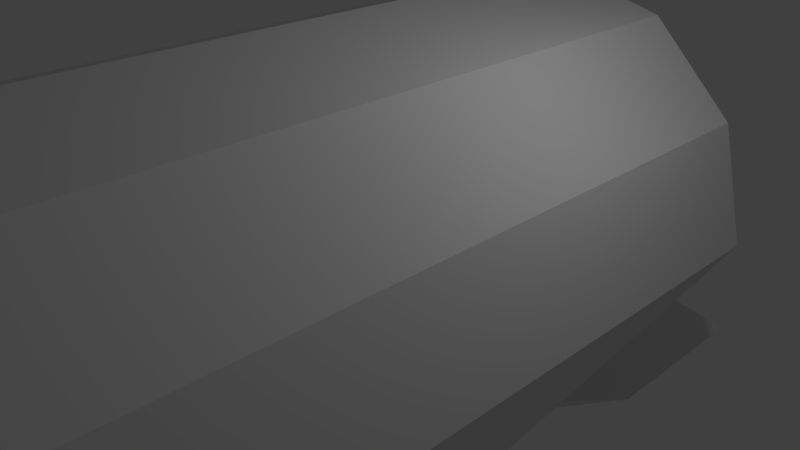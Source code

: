 # Source: Looping_4.blend  (saved by Blender 2.69.0; exported with 4.5.12 LTS)
import bpy
from mathutils import Matrix  # noqa: F401  (used for matrix-valued properties, if any)

bpy.ops.wm.read_factory_settings(use_empty=True)
scene = bpy.context.scene
scene.name = 'Scene'

# ---- collections
col_collection_1 = bpy.data.collections.new('Collection 1'); scene.collection.children.link(col_collection_1)

# ---- world
world_world = bpy.data.worlds.new('World'); scene.world = world_world
world_world.color = (0.05088, 0.05088, 0.05088)
world_world.use_sun_shadow = False
world_world.sun_shadow_jitter_overblur = 0.0
world_world.cycles.sampling_method = 'MANUAL'
world_world.cycles.sample_map_resolution = 256

# ---- cameras
cam_camera = bpy.data.cameras.new('Camera')
cam_camera.clip_end = 100.0
cam_camera.lens = 35.0
cam_camera.sensor_width = 32.0
cam_camera.sensor_height = 18.0
cam_camera.ortho_scale = 7.314
cam_camera.dof.focus_distance = 0.0
cam_camera.dof.aperture_fstop = 128.0

# ---- lights
light_lamp = bpy.data.lights.new('Lamp', 'POINT')
light_lamp.transmission_factor = 0.0
light_lamp.cutoff_distance = 30.0
light_lamp.energy = 100.0
light_lamp.shadow_buffer_clip_start = 1.001
light_lamp.shadow_soft_size = 0.1
light_lamp.shadow_maximum_resolution = 0.006
light_lamp.use_absolute_resolution = True
light_lamp.cycles.use_multiple_importance_sampling = False

# ---- meshes
me_cube_001 = bpy.data.meshes.new('Cube.001')
me_cube_001.from_pydata([(0.3207, -1.605, -28.87), (0.5612, -1.605, -16.85), (0.6551, -1.605, -0.4446), (-0.007798, -1.605, -33.27), (0.003971, -1.605, 32.38), (0.3325, -1.605, 27.98), (0.573, -1.605, 15.96), (-0.6589, 1.352, -0.4446), (-0.5768, 1.352, -16.85), (-0.3363, 1.352, -28.87), (-0.007798, 1.352, -33.27), (0.2885, -1.605, -26.03), (0.5049, -1.605, -15.21), (0.5894, -1.605, -0.4446), (-0.007209, -1.605, -29.99), (0.003383, -1.605, 29.1), (0.299, -1.605, 25.14), (0.5155, -1.605, 14.32), (-0.5932, 1.352, -0.4446), (-0.5193, 1.352, -15.21), (-0.3029, 1.352, -26.03), (-0.007209, 1.352, -29.99), (0.573, 0.7604, 15.96), (0.573, 0.1691, 15.96), (0.573, -0.4222, 15.96), (0.573, -1.013, 15.96), (0.6551, -1.013, -0.4446), (0.6551, -0.4222, -0.4446), (0.6551, 0.1691, -0.4446), (0.6551, 0.7604, -0.4446), (-0.565, 0.7604, 15.96), (-0.565, 0.1691, 15.96), (-0.3245, -1.013, 27.98), (-0.3245, -0.4222, 27.98), (-0.3245, 0.1691, 27.98), (-0.3245, 0.7604, 27.98), (-0.6589, 0.7604, -0.4446), (-0.6589, 0.1691, -0.4446), (0.003971, 0.7604, 32.38), (0.003971, 0.1691, 32.38), (0.003971, -0.4222, 32.38), (0.003971, -1.013, 32.38), (0.3325, 0.7604, 27.98), (0.3325, 0.1691, 27.98), (0.3325, -0.4222, 27.98), (0.3325, -1.013, 27.98), (-0.007798, 0.7604, -33.27), (-0.007798, 0.1691, -33.27), (-0.007798, -0.4222, -33.27), (-0.007798, -1.013, -33.27), (-0.3363, 0.1691, -28.87), (-0.3363, 0.7604, -28.87), (-0.5768, 0.1691, -16.85), (-0.5768, 0.7604, -16.85), (0.3207, -1.013, -28.87), (0.3207, -0.4222, -28.87), (0.5612, -0.4222, -16.85), (0.5612, -1.013, -16.85), (0.5155, 0.7604, 14.32), (0.5155, 0.1691, 14.32), (0.5155, -0.4222, 14.32), (0.5155, -1.013, 14.32), (0.5894, -1.013, -0.4446), (0.5894, -0.4222, -0.4446), (0.5894, 0.1691, -0.4446), (0.5894, 0.7604, -0.4446), (-0.5087, 0.7604, 14.32), (-0.5087, 0.1691, 14.32), (-0.2923, -1.013, 25.14), (-0.2923, -0.4222, 25.14), (-0.2923, 0.1691, 25.14), (-0.2923, 0.7604, 25.14), (-0.5932, 0.7604, -0.4446), (-0.5932, 0.1691, -0.4446), (0.003383, 0.7604, 29.1), (0.003383, 0.1691, 29.1), (0.003383, -0.4222, 29.1), (0.003383, -1.013, 29.1), (0.299, 0.7604, 25.14), (0.299, 0.1691, 25.14), (0.299, -0.4222, 25.14), (0.299, -1.013, 25.14), (-0.007209, 0.7604, -29.99), (-0.007209, 0.1691, -29.99), (-0.007209, -0.4222, -29.99), (-0.007209, -1.013, -29.99), (-0.3029, 0.1691, -26.03), (-0.3029, 0.7604, -26.03), (-0.5193, 0.1691, -15.21), (-0.5193, 0.7604, -15.21), (0.2885, -1.013, -26.03), (0.2885, -0.4222, -26.03), (0.5049, -0.4222, -15.21), (0.5049, -1.013, -15.21), (-0.5078, -1.013, -33.14), (-0.5078, -0.4222, -33.14), (0.3922, 0.7604, -33.45), (-0.5078, -1.605, -33.14), (0.3922, 1.352, -33.45)], [], [(31, 34, 35, 30), (37, 31, 30, 36), (43, 23, 22, 42), (39, 43, 42, 38), (47, 50, 51, 46), (50, 52, 53, 51), (52, 37, 36, 53), (21, 82, 96, 98), (36, 30, 7), (74, 78, 79, 75), (6, 2, 26, 25), (23, 28, 29, 22), (25, 26, 27, 24), (40, 33, 32, 41), (38, 35, 34, 39), (5, 6, 25, 45), (45, 25, 24, 44), (4, 5, 45, 41), (41, 45, 44, 40), (46, 51, 9, 10), (51, 53, 8, 9), (49, 54, 0, 3), (48, 55, 54, 49), (53, 36, 7, 8), (1, 0, 54, 57), (57, 54, 55, 56), (2, 1, 57, 26), (26, 57, 56, 27), (61, 62, 13, 17), (60, 63, 62, 61), (58, 65, 64, 59), (66, 71, 70, 67), (72, 66, 67, 73), (15, 68, 32, 4), (15, 77, 68), (77, 68, 69, 76), (4, 41, 32), (81, 61, 17, 16), (80, 60, 61, 81), (78, 58, 59, 79), (77, 81, 16, 15), (76, 80, 81, 77), (82, 87, 86, 83), (21, 20, 87, 82), (87, 89, 88, 86), (20, 19, 89, 87), (14, 11, 90, 85), (85, 90, 91, 84), (89, 72, 73, 88), (19, 18, 72, 89), (93, 90, 11, 12), (92, 91, 90, 93), (62, 93, 12, 13), (63, 92, 93, 62), (20, 21, 10, 9), (15, 16, 5, 4), (10, 21, 98), (56, 55, 91, 92), (13, 12, 1, 2), (72, 18, 66), (16, 17, 6, 5), (19, 20, 9, 8), (68, 67, 70, 69), (3, 14, 97), (30, 35, 71, 66), (18, 7, 30, 66), (38, 74, 71, 35), (3, 0, 11, 14), (18, 19, 8, 7), (38, 42, 78, 74), (71, 74, 75, 70), (42, 22, 58, 78), (12, 11, 0, 1), (22, 29, 65, 58), (17, 13, 2, 6), (68, 77, 41, 32), (14, 85, 94, 97), (49, 3, 97, 94), (84, 48, 95), (85, 84, 95, 94), (48, 84, 91, 55), (48, 49, 94, 95), (4, 41, 77, 15), (96, 83, 47), (46, 10, 98, 96), (83, 96, 82), (46, 96, 47), (47, 83, 86, 50), (50, 86, 88, 52), (52, 88, 73, 37), (37, 73, 67, 31), (32, 31, 67, 68), (32, 33, 34, 31), (76, 69, 70, 75), (40, 39, 34, 33), (76, 75, 79, 80), (40, 44, 43, 39), (80, 79, 59, 60), (44, 24, 23, 43), (64, 65, 92, 63), (65, 29, 56, 92), (28, 27, 56, 29), (24, 27, 28, 23), (60, 59, 64, 63)])
me_cube_001.use_remesh_preserve_volume = False
me_cube_001.use_remesh_preserve_attributes = False
me_cube_001.use_mirror_vertex_groups = False
me_cube_001.update()

# ---- objects
ob_cube = bpy.data.objects.new('Cube', me_cube_001)
ob_lamp = bpy.data.objects.new('Lamp', light_lamp)
ob_camera = bpy.data.objects.new('Camera', cam_camera)

# ---- transforms, parenting, visibility, modifiers, constraints
ob_cube.location = (-0.3107, 0.05956, 0.9212)
ob_cube.scale = (5.0, 5.074, 0.1)
ob_cube.lineart.crease_threshold = 0.0
ob_lamp.location = (4.076, 1.005, 5.904)
ob_lamp.rotation_euler = (0.6503, 0.05522, 1.866)
ob_lamp.lock_rotations_4d = False
ob_lamp.empty_display_type = 'ARROWS'
ob_lamp.color = (0.0, 0.0, 0.0, 0.0)
ob_lamp.lineart.crease_threshold = 0.0
ob_camera.location = (7.481, -6.508, 6.429)
ob_camera.rotation_euler = (1.109, 0.01082, 0.8149)
ob_camera.lock_rotations_4d = False
ob_camera.empty_display_type = 'ARROWS'
ob_camera.color = (0.0, 0.0, 0.0, 0.0)
ob_camera.display_type = 'WIRE'
ob_camera.lineart.crease_threshold = 0.0

# ---- collection membership
col_collection_1.objects.link(ob_cube)
col_collection_1.objects.link(ob_lamp)
col_collection_1.objects.link(ob_camera)

# ---- scene / render settings (as saved in the file)
scene.camera = ob_camera
scene.frame_start = 1; scene.frame_end = 250; scene.frame_set(1)
scene.render.engine = 'BLENDER_EEVEE_NEXT'
scene.render.image_settings.compression = 90
scene.render.resolution_percentage = 50
scene.render.dither_intensity = 0.0
scene.cycles.use_denoising = False
scene.cycles.samples = 10
scene.cycles.sampling_pattern = 'TABULATED_SOBOL'
scene.cycles.light_sampling_threshold = 0.0
scene.cycles.use_adaptive_sampling = False
scene.cycles.use_light_tree = False
scene.cycles.blur_glossy = 0.0
scene.cycles.volume_bounces = 1
scene.cycles.pixel_filter_type = 'GAUSSIAN'
scene.cycles.sample_clamp_indirect = 0.0
scene.view_settings.view_transform = 'Standard'
bpy.context.view_layer.update()
